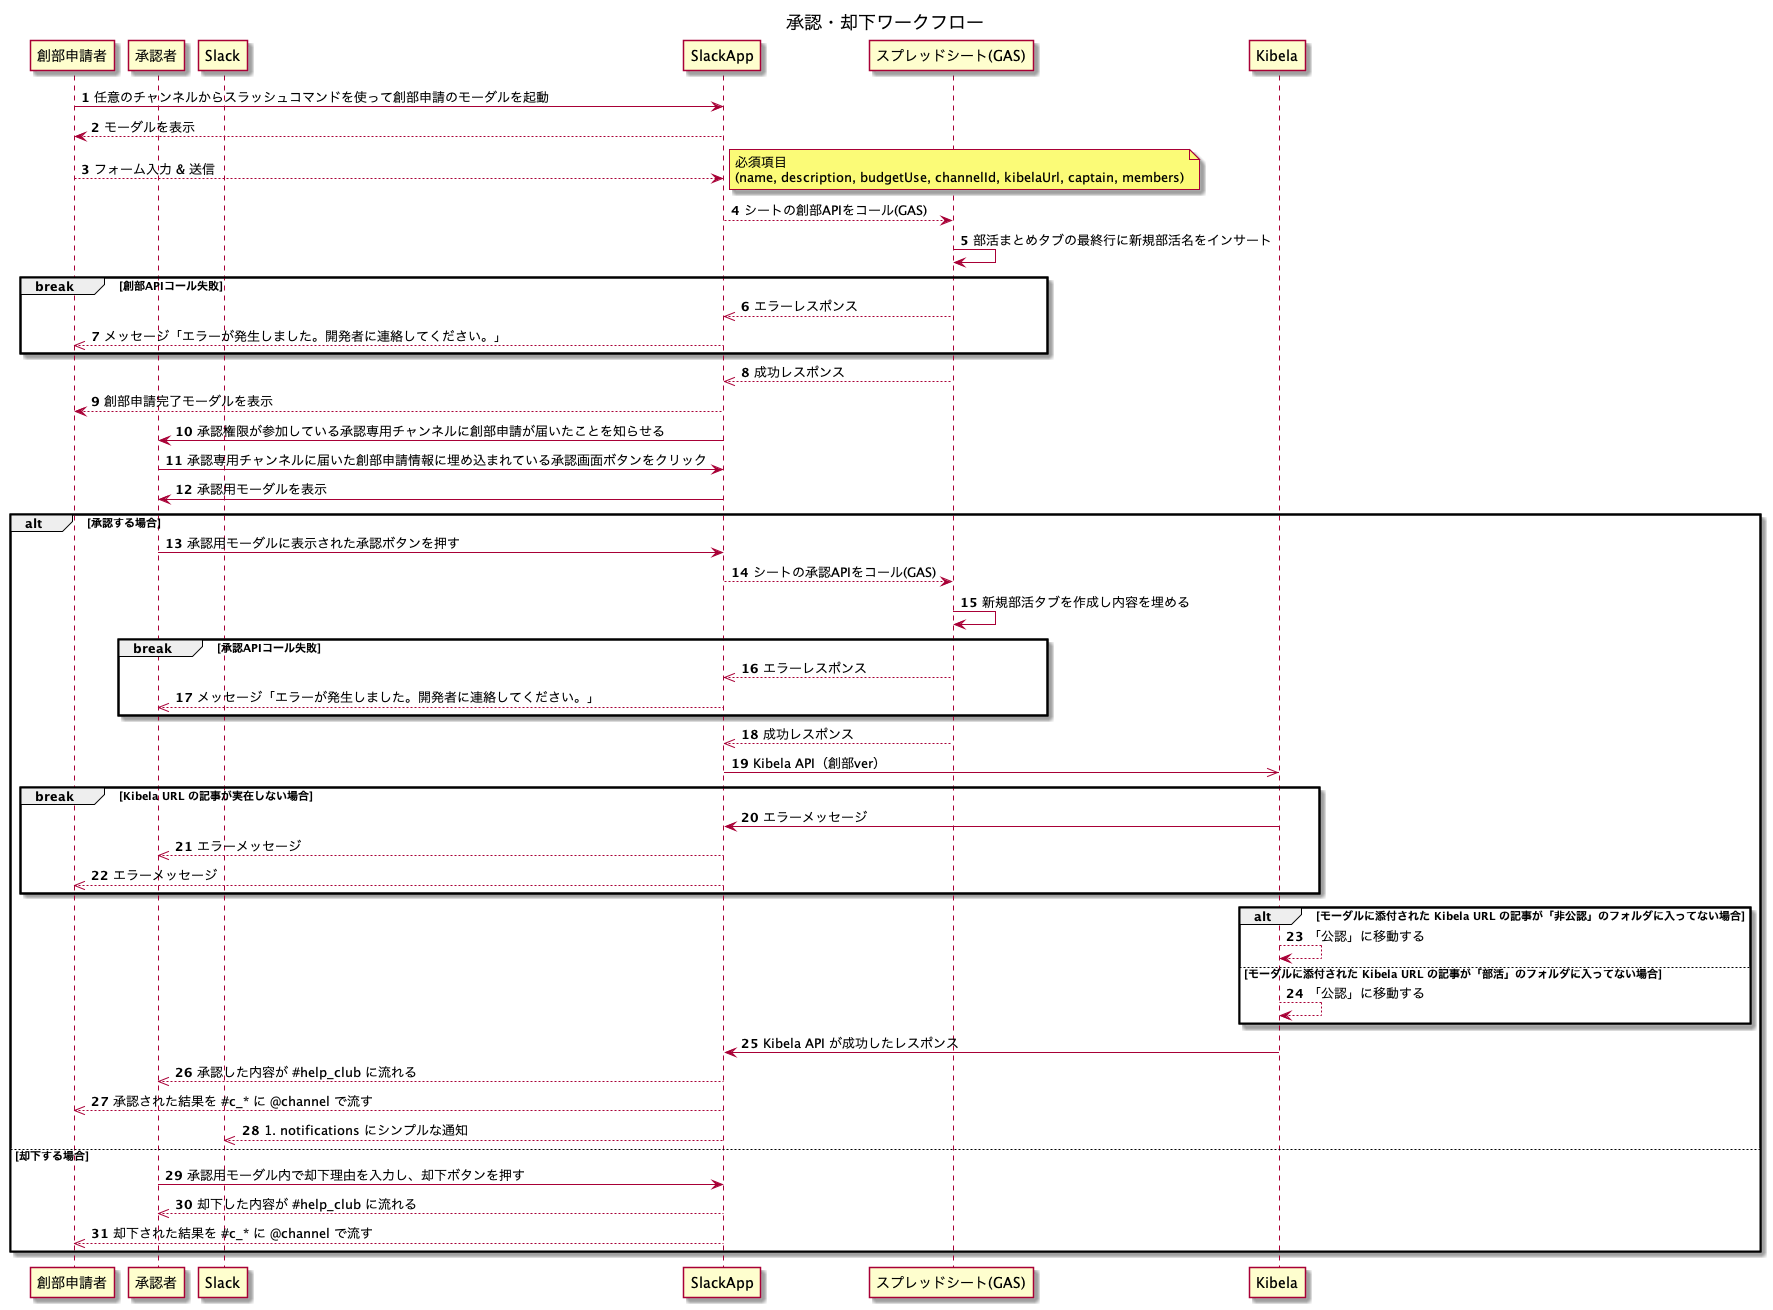

The diagram above was rendered by PlantUML. Its source (embedded in the PNG):
@startuml

title 承認・却下ワークフロー

autonumber
participant 創部申請者 as captain
participant 承認者 as auth
participant Slack as slack
participant SlackApp as slackapp
participant "スプレッドシート(GAS)" as sheet
participant Kibela as kibela

captain -> slackapp: 任意のチャンネルからスラッシュコマンドを使って創部申請のモーダルを起動
slackapp --> captain: モーダルを表示
captain --> slackapp: フォーム入力 & 送信
note right: 必須項目\n(name, description, budgetUse, channelId, kibelaUrl, captain, members)
slackapp --> sheet: シートの創部APIをコール(GAS)
sheet -> sheet: 部活まとめタブの最終行に新規部活名をインサート

break 創部APIコール失敗
    sheet -->> slackapp: エラーレスポンス
    slackapp -->> captain: メッセージ「エラーが発生しました。開発者に連絡してください。」
end

sheet -->> slackapp: 成功レスポンス

slackapp --> captain: 創部申請完了モーダルを表示
slackapp -> auth: 承認権限が参加している承認専用チャンネルに創部申請が届いたことを知らせる
auth -> slackapp: 承認専用チャンネルに届いた創部申請情報に埋め込まれている承認画面ボタンをクリック
slackapp -> auth: 承認用モーダルを表示

alt 承認する場合
    auth -> slackapp: 承認用モーダルに表示された承認ボタンを押す
    slackapp --> sheet: シートの承認APIをコール(GAS)
    sheet -> sheet: 新規部活タブを作成し内容を埋める

    break 承認APIコール失敗
        sheet -->> slackapp: エラーレスポンス
        slackapp -->> auth: メッセージ「エラーが発生しました。開発者に連絡してください。」
    end

    sheet -->> slackapp: 成功レスポンス
    slackapp ->> kibela: Kibela API（創部ver）

    break Kibela URL の記事が実在しない場合
        kibela -> slackapp: エラーメッセージ
        slackapp -->> auth: エラーメッセージ
        slackapp -->> captain: エラーメッセージ
    end

    alt モーダルに添付された Kibela URL の記事が「非公認」のフォルダに入ってない場合
        kibela --> kibela: 「公認」に移動する
    else モーダルに添付された Kibela URL の記事が「部活」のフォルダに入ってない場合
        kibela --> kibela: 「公認」に移動する
    end

    kibela -> slackapp: Kibela API が成功したレスポンス
    slackapp -->> auth: 承認した内容が #help_club に流れる
    slackapp -->> captain: 承認された結果を #c_* に @channel で流す
    slackapp -->> slack: #notifications にシンプルな通知

else 却下する場合
    auth -> slackapp: 承認用モーダル内で却下理由を入力し、却下ボタンを押す
    slackapp -->> auth: 却下した内容が #help_club に流れる
    slackapp -->> captain: 却下された結果を #c_* に @channel で流す
end

@enduml